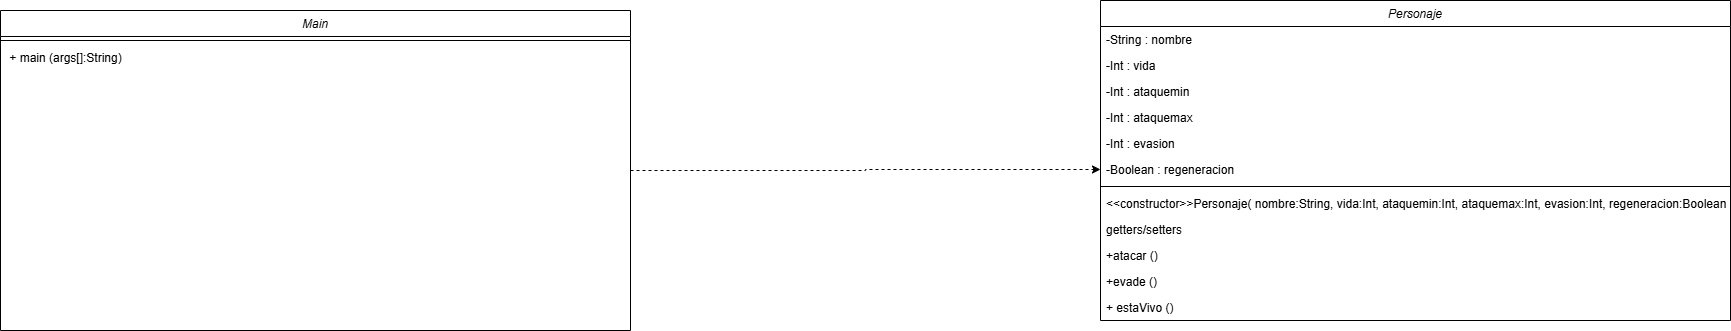

The diagram above was exported from draw.io. Its source (the exported page's mxGraphModel, read from the mxfile embedded in the PNG):
<mxGraphModel dx="2073" dy="624" grid="1" gridSize="10" guides="1" tooltips="1" connect="1" arrows="1" fold="1" page="1" pageScale="1" pageWidth="827" pageHeight="1169" math="0" shadow="0">
  <root>
    <mxCell id="WIyWlLk6GJQsqaUBKTNV-0" />
    <mxCell id="WIyWlLk6GJQsqaUBKTNV-1" parent="WIyWlLk6GJQsqaUBKTNV-0" />
    <mxCell id="tBBOYV-N_MPxfs7lW913-22" style="edgeStyle=orthogonalEdgeStyle;rounded=0;orthogonalLoop=1;jettySize=auto;html=1;exitX=1;exitY=0.5;exitDx=0;exitDy=0;entryX=0;entryY=0.5;entryDx=0;entryDy=0;dashed=1;" edge="1" parent="WIyWlLk6GJQsqaUBKTNV-1" source="zkfFHV4jXpPFQw0GAbJ--0" target="tBBOYV-N_MPxfs7lW913-15">
      <mxGeometry relative="1" as="geometry" />
    </mxCell>
    <mxCell id="zkfFHV4jXpPFQw0GAbJ--0" value="Main" style="swimlane;fontStyle=2;align=center;verticalAlign=top;childLayout=stackLayout;horizontal=1;startSize=26;horizontalStack=0;resizeParent=1;resizeLast=0;collapsible=1;marginBottom=0;rounded=0;shadow=0;strokeWidth=1;" parent="WIyWlLk6GJQsqaUBKTNV-1" vertex="1">
      <mxGeometry x="-80" y="40" width="630" height="320" as="geometry">
        <mxRectangle x="230" y="140" width="160" height="26" as="alternateBounds" />
      </mxGeometry>
    </mxCell>
    <mxCell id="zkfFHV4jXpPFQw0GAbJ--4" value="" style="line;html=1;strokeWidth=1;align=left;verticalAlign=middle;spacingTop=-1;spacingLeft=3;spacingRight=3;rotatable=0;labelPosition=right;points=[];portConstraint=eastwest;" parent="zkfFHV4jXpPFQw0GAbJ--0" vertex="1">
      <mxGeometry y="26" width="630" height="8" as="geometry" />
    </mxCell>
    <mxCell id="zkfFHV4jXpPFQw0GAbJ--5" value=" + main (args[]:String)  " style="text;align=left;verticalAlign=top;spacingLeft=4;spacingRight=4;overflow=hidden;rotatable=0;points=[[0,0.5],[1,0.5]];portConstraint=eastwest;" parent="zkfFHV4jXpPFQw0GAbJ--0" vertex="1">
      <mxGeometry y="34" width="630" height="26" as="geometry" />
    </mxCell>
    <mxCell id="tBBOYV-N_MPxfs7lW913-9" value="Personaje" style="swimlane;fontStyle=2;align=center;verticalAlign=top;childLayout=stackLayout;horizontal=1;startSize=26;horizontalStack=0;resizeParent=1;resizeLast=0;collapsible=1;marginBottom=0;rounded=0;shadow=0;strokeWidth=1;" vertex="1" parent="WIyWlLk6GJQsqaUBKTNV-1">
      <mxGeometry x="1020" y="30" width="630" height="320" as="geometry">
        <mxRectangle x="230" y="140" width="160" height="26" as="alternateBounds" />
      </mxGeometry>
    </mxCell>
    <mxCell id="tBBOYV-N_MPxfs7lW913-10" value="-String : nombre" style="text;align=left;verticalAlign=top;spacingLeft=4;spacingRight=4;overflow=hidden;rotatable=0;points=[[0,0.5],[1,0.5]];portConstraint=eastwest;" vertex="1" parent="tBBOYV-N_MPxfs7lW913-9">
      <mxGeometry y="26" width="630" height="26" as="geometry" />
    </mxCell>
    <mxCell id="tBBOYV-N_MPxfs7lW913-11" value="-Int : vida" style="text;align=left;verticalAlign=top;spacingLeft=4;spacingRight=4;overflow=hidden;rotatable=0;points=[[0,0.5],[1,0.5]];portConstraint=eastwest;rounded=0;shadow=0;html=0;" vertex="1" parent="tBBOYV-N_MPxfs7lW913-9">
      <mxGeometry y="52" width="630" height="26" as="geometry" />
    </mxCell>
    <mxCell id="tBBOYV-N_MPxfs7lW913-12" value="-Int : ataquemin" style="text;align=left;verticalAlign=top;spacingLeft=4;spacingRight=4;overflow=hidden;rotatable=0;points=[[0,0.5],[1,0.5]];portConstraint=eastwest;rounded=0;shadow=0;html=0;" vertex="1" parent="tBBOYV-N_MPxfs7lW913-9">
      <mxGeometry y="78" width="630" height="26" as="geometry" />
    </mxCell>
    <mxCell id="tBBOYV-N_MPxfs7lW913-13" value="-Int : ataquemax" style="text;align=left;verticalAlign=top;spacingLeft=4;spacingRight=4;overflow=hidden;rotatable=0;points=[[0,0.5],[1,0.5]];portConstraint=eastwest;rounded=0;shadow=0;html=0;" vertex="1" parent="tBBOYV-N_MPxfs7lW913-9">
      <mxGeometry y="104" width="630" height="26" as="geometry" />
    </mxCell>
    <mxCell id="tBBOYV-N_MPxfs7lW913-14" value="-Int : evasion" style="text;align=left;verticalAlign=top;spacingLeft=4;spacingRight=4;overflow=hidden;rotatable=0;points=[[0,0.5],[1,0.5]];portConstraint=eastwest;rounded=0;shadow=0;html=0;" vertex="1" parent="tBBOYV-N_MPxfs7lW913-9">
      <mxGeometry y="130" width="630" height="26" as="geometry" />
    </mxCell>
    <mxCell id="tBBOYV-N_MPxfs7lW913-15" value="-Boolean : regeneracion" style="text;align=left;verticalAlign=top;spacingLeft=4;spacingRight=4;overflow=hidden;rotatable=0;points=[[0,0.5],[1,0.5]];portConstraint=eastwest;rounded=0;shadow=0;html=0;" vertex="1" parent="tBBOYV-N_MPxfs7lW913-9">
      <mxGeometry y="156" width="630" height="26" as="geometry" />
    </mxCell>
    <mxCell id="tBBOYV-N_MPxfs7lW913-16" value="" style="line;html=1;strokeWidth=1;align=left;verticalAlign=middle;spacingTop=-1;spacingLeft=3;spacingRight=3;rotatable=0;labelPosition=right;points=[];portConstraint=eastwest;" vertex="1" parent="tBBOYV-N_MPxfs7lW913-9">
      <mxGeometry y="182" width="630" height="8" as="geometry" />
    </mxCell>
    <mxCell id="tBBOYV-N_MPxfs7lW913-17" value="&lt;&lt;constructor&gt;&gt;Personaje( nombre:String, vida:Int, ataquemin:Int, ataquemax:Int, evasion:Int, regeneracion:Boolean)  " style="text;align=left;verticalAlign=top;spacingLeft=4;spacingRight=4;overflow=hidden;rotatable=0;points=[[0,0.5],[1,0.5]];portConstraint=eastwest;" vertex="1" parent="tBBOYV-N_MPxfs7lW913-9">
      <mxGeometry y="190" width="630" height="26" as="geometry" />
    </mxCell>
    <mxCell id="tBBOYV-N_MPxfs7lW913-18" value="getters/setters  " style="text;align=left;verticalAlign=top;spacingLeft=4;spacingRight=4;overflow=hidden;rotatable=0;points=[[0,0.5],[1,0.5]];portConstraint=eastwest;" vertex="1" parent="tBBOYV-N_MPxfs7lW913-9">
      <mxGeometry y="216" width="630" height="26" as="geometry" />
    </mxCell>
    <mxCell id="tBBOYV-N_MPxfs7lW913-19" value="+atacar ()" style="text;align=left;verticalAlign=top;spacingLeft=4;spacingRight=4;overflow=hidden;rotatable=0;points=[[0,0.5],[1,0.5]];portConstraint=eastwest;" vertex="1" parent="tBBOYV-N_MPxfs7lW913-9">
      <mxGeometry y="242" width="630" height="26" as="geometry" />
    </mxCell>
    <mxCell id="tBBOYV-N_MPxfs7lW913-20" value="+evade ()" style="text;align=left;verticalAlign=top;spacingLeft=4;spacingRight=4;overflow=hidden;rotatable=0;points=[[0,0.5],[1,0.5]];portConstraint=eastwest;" vertex="1" parent="tBBOYV-N_MPxfs7lW913-9">
      <mxGeometry y="268" width="630" height="26" as="geometry" />
    </mxCell>
    <mxCell id="tBBOYV-N_MPxfs7lW913-21" value="+ estaVivo ()" style="text;align=left;verticalAlign=top;spacingLeft=4;spacingRight=4;overflow=hidden;rotatable=0;points=[[0,0.5],[1,0.5]];portConstraint=eastwest;" vertex="1" parent="tBBOYV-N_MPxfs7lW913-9">
      <mxGeometry y="294" width="630" height="26" as="geometry" />
    </mxCell>
  </root>
</mxGraphModel>